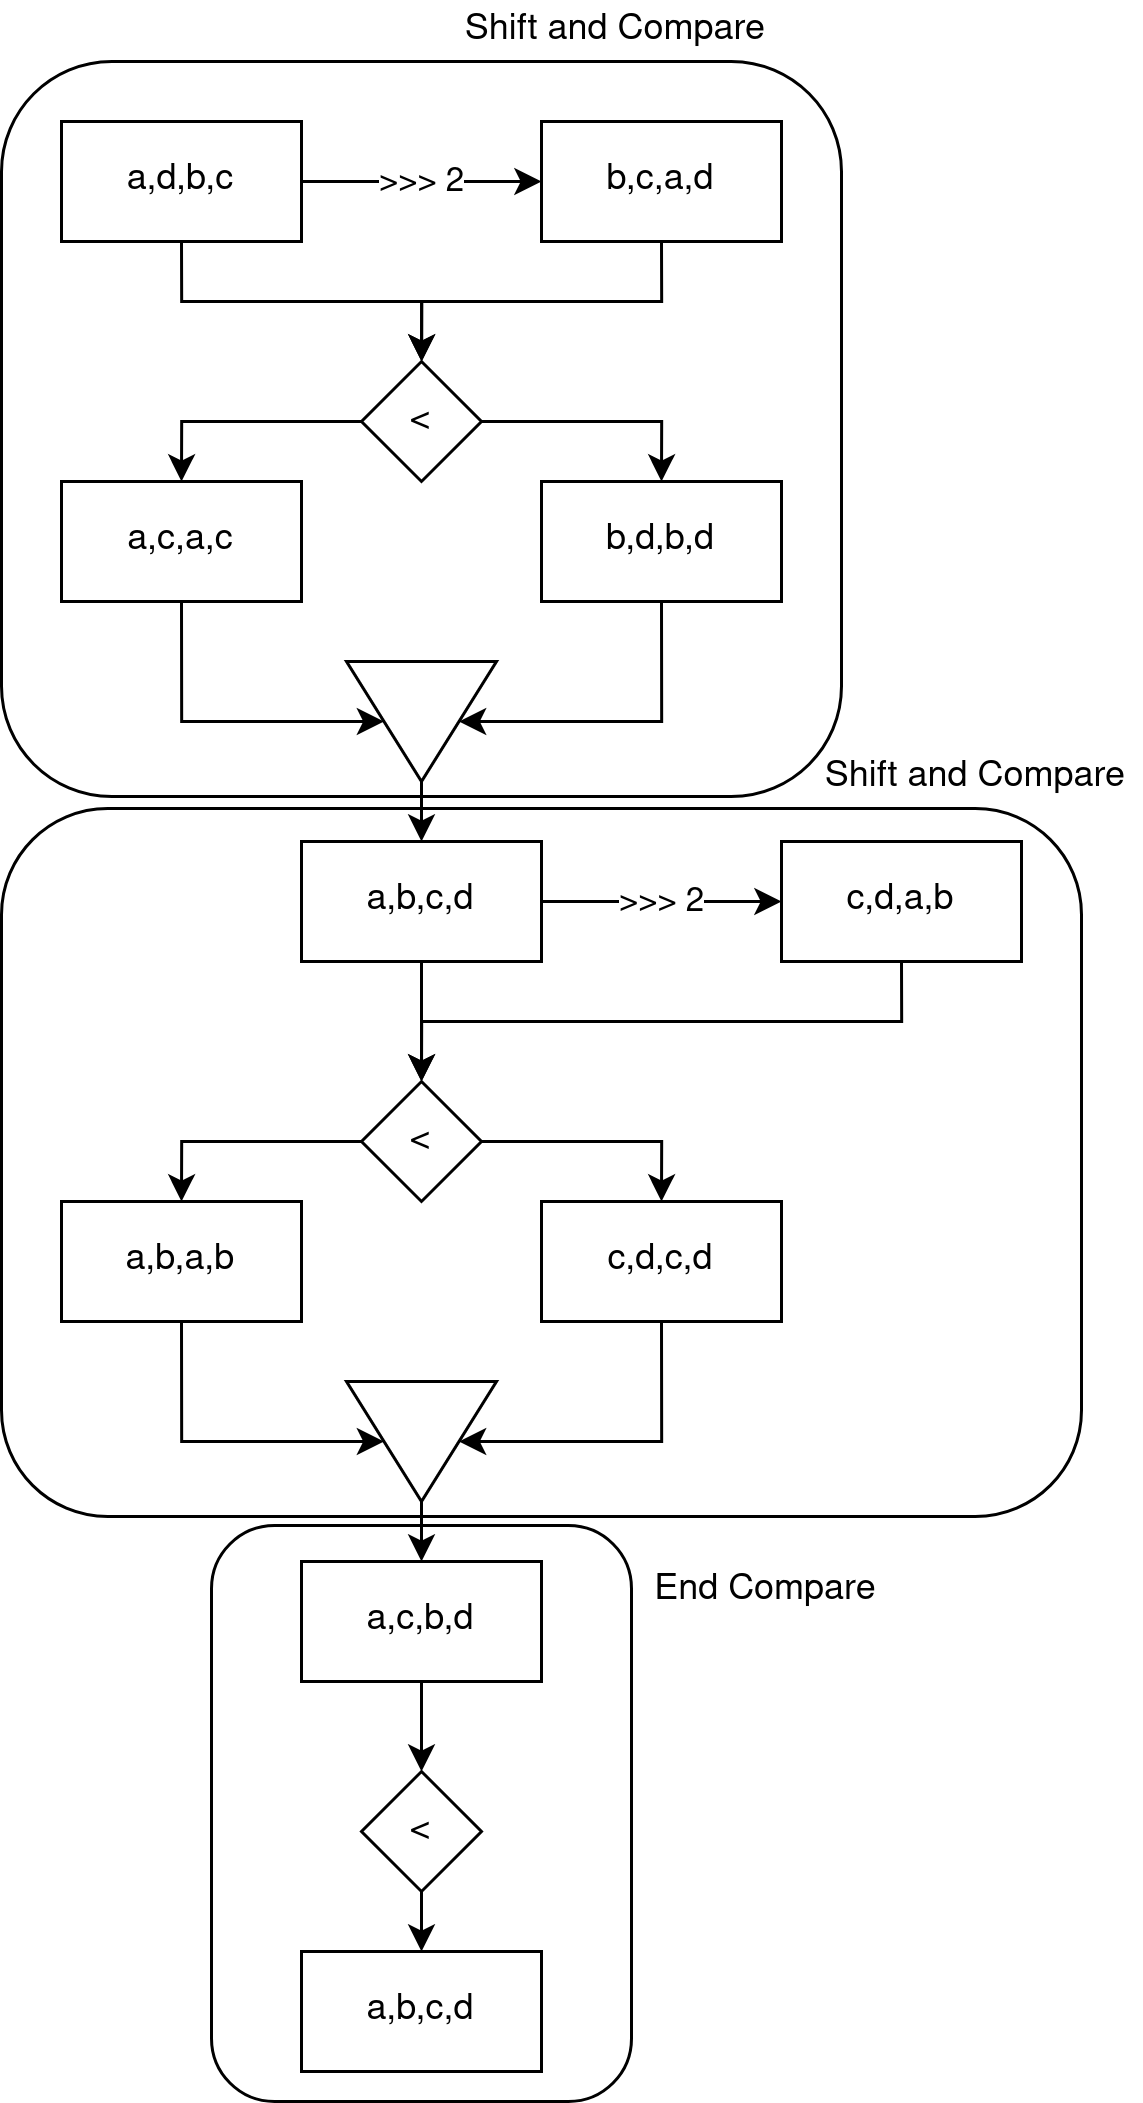

The diagram above was exported from draw.io. Its source (the exported page's mxGraphModel, read from the mxfile embedded in the PNG):
<mxGraphModel dx="1687" dy="816" grid="1" gridSize="10" guides="1" tooltips="1" connect="1" arrows="1" fold="1" page="1" pageScale="1" pageWidth="827" pageHeight="1169" math="0" shadow="0">
  <root>
    <mxCell id="0" />
    <mxCell id="1" parent="0" />
    <mxCell id="LtcZwzsu3ktegoRmO16T-131" value="" style="rounded=1;whiteSpace=wrap;html=1;" vertex="1" parent="1">
      <mxGeometry x="770" y="828" width="140" height="192" as="geometry" />
    </mxCell>
    <mxCell id="LtcZwzsu3ktegoRmO16T-130" value="" style="rounded=1;whiteSpace=wrap;html=1;" vertex="1" parent="1">
      <mxGeometry x="700" y="589" width="360" height="236" as="geometry" />
    </mxCell>
    <mxCell id="LtcZwzsu3ktegoRmO16T-129" value="" style="rounded=1;whiteSpace=wrap;html=1;" vertex="1" parent="1">
      <mxGeometry x="700" y="340" width="280" height="245" as="geometry" />
    </mxCell>
    <mxCell id="LtcZwzsu3ktegoRmO16T-95" value="&amp;gt;&amp;gt;&amp;gt; 2" style="edgeStyle=orthogonalEdgeStyle;rounded=0;orthogonalLoop=1;jettySize=auto;html=1;exitX=1;exitY=0.5;exitDx=0;exitDy=0;entryX=0;entryY=0.5;entryDx=0;entryDy=0;" edge="1" parent="1" source="LtcZwzsu3ktegoRmO16T-97" target="LtcZwzsu3ktegoRmO16T-99">
      <mxGeometry relative="1" as="geometry" />
    </mxCell>
    <mxCell id="LtcZwzsu3ktegoRmO16T-96" style="edgeStyle=orthogonalEdgeStyle;rounded=0;orthogonalLoop=1;jettySize=auto;html=1;exitX=0.5;exitY=1;exitDx=0;exitDy=0;" edge="1" parent="1" source="LtcZwzsu3ktegoRmO16T-97" target="LtcZwzsu3ktegoRmO16T-102">
      <mxGeometry relative="1" as="geometry" />
    </mxCell>
    <mxCell id="LtcZwzsu3ktegoRmO16T-97" value="a,d,b,c" style="rounded=0;whiteSpace=wrap;html=1;" vertex="1" parent="1">
      <mxGeometry x="720" y="360" width="80" height="40" as="geometry" />
    </mxCell>
    <mxCell id="LtcZwzsu3ktegoRmO16T-98" style="edgeStyle=orthogonalEdgeStyle;rounded=0;orthogonalLoop=1;jettySize=auto;html=1;exitX=0.5;exitY=1;exitDx=0;exitDy=0;entryX=0.5;entryY=0;entryDx=0;entryDy=0;" edge="1" parent="1" source="LtcZwzsu3ktegoRmO16T-99" target="LtcZwzsu3ktegoRmO16T-102">
      <mxGeometry relative="1" as="geometry" />
    </mxCell>
    <mxCell id="LtcZwzsu3ktegoRmO16T-99" value="b,c,a,d" style="rounded=0;whiteSpace=wrap;html=1;" vertex="1" parent="1">
      <mxGeometry x="880" y="360" width="80" height="40" as="geometry" />
    </mxCell>
    <mxCell id="LtcZwzsu3ktegoRmO16T-100" style="edgeStyle=orthogonalEdgeStyle;rounded=0;orthogonalLoop=1;jettySize=auto;html=1;exitX=0;exitY=0.5;exitDx=0;exitDy=0;entryX=0.5;entryY=0;entryDx=0;entryDy=0;" edge="1" parent="1" source="LtcZwzsu3ktegoRmO16T-102" target="LtcZwzsu3ktegoRmO16T-104">
      <mxGeometry relative="1" as="geometry" />
    </mxCell>
    <mxCell id="LtcZwzsu3ktegoRmO16T-101" style="edgeStyle=orthogonalEdgeStyle;rounded=0;orthogonalLoop=1;jettySize=auto;html=1;exitX=1;exitY=0.5;exitDx=0;exitDy=0;entryX=0.5;entryY=0;entryDx=0;entryDy=0;" edge="1" parent="1" source="LtcZwzsu3ktegoRmO16T-102" target="LtcZwzsu3ktegoRmO16T-106">
      <mxGeometry relative="1" as="geometry" />
    </mxCell>
    <mxCell id="LtcZwzsu3ktegoRmO16T-102" value="&amp;lt;" style="rhombus;whiteSpace=wrap;html=1;" vertex="1" parent="1">
      <mxGeometry x="820" y="440" width="40" height="40" as="geometry" />
    </mxCell>
    <mxCell id="LtcZwzsu3ktegoRmO16T-103" style="edgeStyle=orthogonalEdgeStyle;rounded=0;orthogonalLoop=1;jettySize=auto;html=1;exitX=0.5;exitY=1;exitDx=0;exitDy=0;entryX=0.5;entryY=1;entryDx=0;entryDy=0;" edge="1" parent="1" source="LtcZwzsu3ktegoRmO16T-104" target="LtcZwzsu3ktegoRmO16T-111">
      <mxGeometry relative="1" as="geometry">
        <Array as="points">
          <mxPoint x="760" y="560" />
        </Array>
      </mxGeometry>
    </mxCell>
    <mxCell id="LtcZwzsu3ktegoRmO16T-104" value="a,c,a,c" style="rounded=0;whiteSpace=wrap;html=1;" vertex="1" parent="1">
      <mxGeometry x="720" y="480" width="80" height="40" as="geometry" />
    </mxCell>
    <mxCell id="LtcZwzsu3ktegoRmO16T-105" style="edgeStyle=orthogonalEdgeStyle;rounded=0;orthogonalLoop=1;jettySize=auto;html=1;exitX=0.5;exitY=1;exitDx=0;exitDy=0;entryX=0.5;entryY=0;entryDx=0;entryDy=0;" edge="1" parent="1" source="LtcZwzsu3ktegoRmO16T-106" target="LtcZwzsu3ktegoRmO16T-111">
      <mxGeometry relative="1" as="geometry">
        <Array as="points">
          <mxPoint x="920" y="560" />
        </Array>
      </mxGeometry>
    </mxCell>
    <mxCell id="LtcZwzsu3ktegoRmO16T-106" value="b,d,b,d" style="rounded=0;whiteSpace=wrap;html=1;" vertex="1" parent="1">
      <mxGeometry x="880" y="480" width="80" height="40" as="geometry" />
    </mxCell>
    <mxCell id="LtcZwzsu3ktegoRmO16T-107" value="&amp;gt;&amp;gt;&amp;gt; 2" style="edgeStyle=orthogonalEdgeStyle;rounded=0;orthogonalLoop=1;jettySize=auto;html=1;exitX=1;exitY=0.5;exitDx=0;exitDy=0;entryX=0;entryY=0.5;entryDx=0;entryDy=0;" edge="1" parent="1" source="LtcZwzsu3ktegoRmO16T-109" target="LtcZwzsu3ktegoRmO16T-113">
      <mxGeometry relative="1" as="geometry" />
    </mxCell>
    <mxCell id="LtcZwzsu3ktegoRmO16T-108" style="edgeStyle=orthogonalEdgeStyle;rounded=0;orthogonalLoop=1;jettySize=auto;html=1;exitX=0.5;exitY=1;exitDx=0;exitDy=0;entryX=0.5;entryY=0;entryDx=0;entryDy=0;" edge="1" parent="1" source="LtcZwzsu3ktegoRmO16T-109" target="LtcZwzsu3ktegoRmO16T-116">
      <mxGeometry relative="1" as="geometry" />
    </mxCell>
    <mxCell id="LtcZwzsu3ktegoRmO16T-109" value="a,b,c,d" style="rounded=0;whiteSpace=wrap;html=1;" vertex="1" parent="1">
      <mxGeometry x="800" y="600" width="80" height="40" as="geometry" />
    </mxCell>
    <mxCell id="LtcZwzsu3ktegoRmO16T-110" style="edgeStyle=orthogonalEdgeStyle;rounded=0;orthogonalLoop=1;jettySize=auto;html=1;exitX=1;exitY=0.5;exitDx=0;exitDy=0;entryX=0.5;entryY=0;entryDx=0;entryDy=0;" edge="1" parent="1" source="LtcZwzsu3ktegoRmO16T-111" target="LtcZwzsu3ktegoRmO16T-109">
      <mxGeometry relative="1" as="geometry" />
    </mxCell>
    <mxCell id="LtcZwzsu3ktegoRmO16T-111" value="" style="triangle;whiteSpace=wrap;html=1;rotation=90;" vertex="1" parent="1">
      <mxGeometry x="820" y="535" width="40" height="50" as="geometry" />
    </mxCell>
    <mxCell id="LtcZwzsu3ktegoRmO16T-112" style="edgeStyle=orthogonalEdgeStyle;rounded=0;orthogonalLoop=1;jettySize=auto;html=1;exitX=0.5;exitY=1;exitDx=0;exitDy=0;entryX=0.5;entryY=0;entryDx=0;entryDy=0;" edge="1" parent="1" source="LtcZwzsu3ktegoRmO16T-113" target="LtcZwzsu3ktegoRmO16T-116">
      <mxGeometry relative="1" as="geometry" />
    </mxCell>
    <mxCell id="LtcZwzsu3ktegoRmO16T-113" value="c,d,a,b" style="rounded=0;whiteSpace=wrap;html=1;" vertex="1" parent="1">
      <mxGeometry x="960" y="600" width="80" height="40" as="geometry" />
    </mxCell>
    <mxCell id="LtcZwzsu3ktegoRmO16T-114" style="edgeStyle=orthogonalEdgeStyle;rounded=0;orthogonalLoop=1;jettySize=auto;html=1;exitX=0;exitY=0.5;exitDx=0;exitDy=0;entryX=0.5;entryY=0;entryDx=0;entryDy=0;" edge="1" parent="1" source="LtcZwzsu3ktegoRmO16T-116" target="LtcZwzsu3ktegoRmO16T-118">
      <mxGeometry relative="1" as="geometry" />
    </mxCell>
    <mxCell id="LtcZwzsu3ktegoRmO16T-115" style="edgeStyle=orthogonalEdgeStyle;rounded=0;orthogonalLoop=1;jettySize=auto;html=1;exitX=1;exitY=0.5;exitDx=0;exitDy=0;entryX=0.5;entryY=0;entryDx=0;entryDy=0;" edge="1" parent="1" source="LtcZwzsu3ktegoRmO16T-116" target="LtcZwzsu3ktegoRmO16T-120">
      <mxGeometry relative="1" as="geometry" />
    </mxCell>
    <mxCell id="LtcZwzsu3ktegoRmO16T-116" value="&amp;lt;" style="rhombus;whiteSpace=wrap;html=1;" vertex="1" parent="1">
      <mxGeometry x="820" y="680" width="40" height="40" as="geometry" />
    </mxCell>
    <mxCell id="LtcZwzsu3ktegoRmO16T-117" style="edgeStyle=orthogonalEdgeStyle;rounded=0;orthogonalLoop=1;jettySize=auto;html=1;exitX=0.5;exitY=1;exitDx=0;exitDy=0;entryX=0.5;entryY=1;entryDx=0;entryDy=0;" edge="1" parent="1" source="LtcZwzsu3ktegoRmO16T-118" target="LtcZwzsu3ktegoRmO16T-123">
      <mxGeometry relative="1" as="geometry">
        <mxPoint x="760" y="800" as="targetPoint" />
        <Array as="points">
          <mxPoint x="760" y="800" />
        </Array>
      </mxGeometry>
    </mxCell>
    <mxCell id="LtcZwzsu3ktegoRmO16T-118" value="a,b,a,b" style="rounded=0;whiteSpace=wrap;html=1;" vertex="1" parent="1">
      <mxGeometry x="720" y="720" width="80" height="40" as="geometry" />
    </mxCell>
    <mxCell id="LtcZwzsu3ktegoRmO16T-119" style="edgeStyle=orthogonalEdgeStyle;rounded=0;orthogonalLoop=1;jettySize=auto;html=1;exitX=0.5;exitY=1;exitDx=0;exitDy=0;" edge="1" parent="1" source="LtcZwzsu3ktegoRmO16T-120" target="LtcZwzsu3ktegoRmO16T-123">
      <mxGeometry relative="1" as="geometry">
        <mxPoint x="870" y="800" as="targetPoint" />
        <Array as="points">
          <mxPoint x="920" y="800" />
        </Array>
      </mxGeometry>
    </mxCell>
    <mxCell id="LtcZwzsu3ktegoRmO16T-120" value="c,d,c,d" style="rounded=0;whiteSpace=wrap;html=1;" vertex="1" parent="1">
      <mxGeometry x="880" y="720" width="80" height="40" as="geometry" />
    </mxCell>
    <mxCell id="LtcZwzsu3ktegoRmO16T-126" style="edgeStyle=orthogonalEdgeStyle;rounded=0;orthogonalLoop=1;jettySize=auto;html=1;exitX=0.5;exitY=1;exitDx=0;exitDy=0;entryX=0.5;entryY=0;entryDx=0;entryDy=0;" edge="1" parent="1" source="LtcZwzsu3ktegoRmO16T-121" target="LtcZwzsu3ktegoRmO16T-125">
      <mxGeometry relative="1" as="geometry" />
    </mxCell>
    <mxCell id="LtcZwzsu3ktegoRmO16T-121" value="a,c,b,d" style="rounded=0;whiteSpace=wrap;html=1;" vertex="1" parent="1">
      <mxGeometry x="800" y="840" width="80" height="40" as="geometry" />
    </mxCell>
    <mxCell id="LtcZwzsu3ktegoRmO16T-122" style="edgeStyle=orthogonalEdgeStyle;rounded=0;orthogonalLoop=1;jettySize=auto;html=1;exitX=1;exitY=0.5;exitDx=0;exitDy=0;entryX=0.5;entryY=0;entryDx=0;entryDy=0;" edge="1" parent="1" source="LtcZwzsu3ktegoRmO16T-123" target="LtcZwzsu3ktegoRmO16T-121">
      <mxGeometry relative="1" as="geometry" />
    </mxCell>
    <mxCell id="LtcZwzsu3ktegoRmO16T-123" value="" style="triangle;whiteSpace=wrap;html=1;rotation=90;" vertex="1" parent="1">
      <mxGeometry x="820" y="775" width="40" height="50" as="geometry" />
    </mxCell>
    <mxCell id="LtcZwzsu3ktegoRmO16T-128" style="edgeStyle=orthogonalEdgeStyle;rounded=0;orthogonalLoop=1;jettySize=auto;html=1;exitX=0.5;exitY=1;exitDx=0;exitDy=0;entryX=0.5;entryY=0;entryDx=0;entryDy=0;" edge="1" parent="1" source="LtcZwzsu3ktegoRmO16T-125" target="LtcZwzsu3ktegoRmO16T-127">
      <mxGeometry relative="1" as="geometry" />
    </mxCell>
    <mxCell id="LtcZwzsu3ktegoRmO16T-125" value="&amp;lt;" style="rhombus;whiteSpace=wrap;html=1;" vertex="1" parent="1">
      <mxGeometry x="820" y="910" width="40" height="40" as="geometry" />
    </mxCell>
    <mxCell id="LtcZwzsu3ktegoRmO16T-127" value="a,b,c,d" style="rounded=0;whiteSpace=wrap;html=1;" vertex="1" parent="1">
      <mxGeometry x="800" y="970" width="80" height="40" as="geometry" />
    </mxCell>
    <mxCell id="LtcZwzsu3ktegoRmO16T-132" value="Shift and Compare" style="text;html=1;strokeColor=none;fillColor=none;align=center;verticalAlign=middle;whiteSpace=wrap;rounded=0;" vertex="1" parent="1">
      <mxGeometry x="850" y="320" width="110" height="20" as="geometry" />
    </mxCell>
    <mxCell id="LtcZwzsu3ktegoRmO16T-133" value="Shift and Compare" style="text;html=1;strokeColor=none;fillColor=none;align=center;verticalAlign=middle;whiteSpace=wrap;rounded=0;" vertex="1" parent="1">
      <mxGeometry x="970" y="569" width="110" height="20" as="geometry" />
    </mxCell>
    <mxCell id="LtcZwzsu3ktegoRmO16T-134" value="End Compare" style="text;html=1;strokeColor=none;fillColor=none;align=center;verticalAlign=middle;whiteSpace=wrap;rounded=0;" vertex="1" parent="1">
      <mxGeometry x="910" y="840" width="90" height="20" as="geometry" />
    </mxCell>
  </root>
</mxGraphModel>